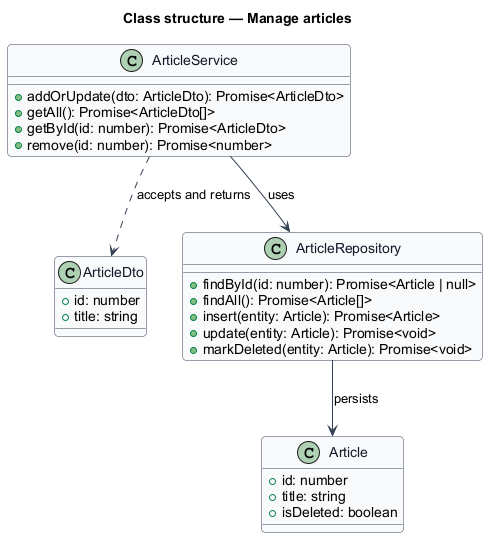

The diagram above was rendered by PlantUML. Its source (embedded in the PNG):
@startuml
skinparam backgroundColor #FFFFFF
skinparam shadowing false
skinparam roundcorner 8
skinparam defaultFontName Arial
skinparam ArrowColor #344054
skinparam class {
  BorderColor #344054
  FontColor #101828
  BackgroundColor #F9FAFB
}
title Class structure — Manage articles

class ArticleDto {
  +id: number
  +title: string
}
class Article {
  +id: number
  +title: string
  +isDeleted: boolean
}
class ArticleService {
  +addOrUpdate(dto: ArticleDto): Promise<ArticleDto>
  +getAll(): Promise<ArticleDto[]>
  +getById(id: number): Promise<ArticleDto>
  +remove(id: number): Promise<number>
}
class ArticleRepository {
  +findById(id: number): Promise<Article | null>
  +findAll(): Promise<Article[]>
  +insert(entity: Article): Promise<Article>
  +update(entity: Article): Promise<void>
  +markDeleted(entity: Article): Promise<void>
}
ArticleService ..> ArticleDto : accepts and returns
ArticleService --> ArticleRepository : uses
ArticleRepository --> Article : persists
@enduml